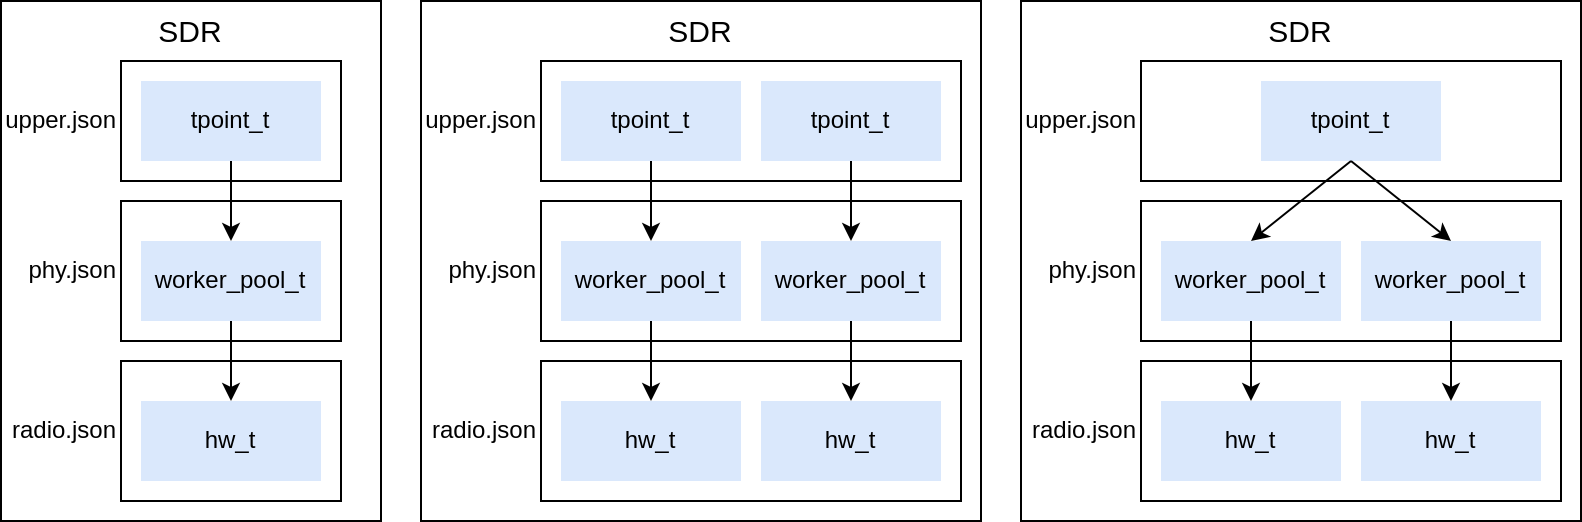

The diagram above was exported from draw.io. Its source (the exported page's mxGraphModel, read from the mxfile embedded in the PNG):
<mxGraphModel dx="1434" dy="895" grid="1" gridSize="10" guides="0" tooltips="1" connect="1" arrows="1" fold="1" page="1" pageScale="1" pageWidth="827" pageHeight="583" math="0" shadow="0">
  <root>
    <mxCell id="0" />
    <mxCell id="1" parent="0" />
    <mxCell id="8TTzhzkPqiKwERcbz_GF-29" value="SDR" style="rounded=0;whiteSpace=wrap;html=1;fillColor=default;verticalAlign=top;fontSize=15;" parent="1" vertex="1">
      <mxGeometry x="230" y="10" width="280" height="260" as="geometry" />
    </mxCell>
    <mxCell id="8TTzhzkPqiKwERcbz_GF-19" value="SDR" style="rounded=0;whiteSpace=wrap;html=1;fillColor=default;verticalAlign=top;fontSize=15;" parent="1" vertex="1">
      <mxGeometry x="20" y="10" width="190" height="260" as="geometry" />
    </mxCell>
    <mxCell id="8TTzhzkPqiKwERcbz_GF-39" value="SDR" style="rounded=0;whiteSpace=wrap;html=1;fillColor=default;verticalAlign=top;fontSize=15;" parent="1" vertex="1">
      <mxGeometry x="530" y="10" width="280" height="260" as="geometry" />
    </mxCell>
    <mxCell id="8TTzhzkPqiKwERcbz_GF-28" value="upper.json" style="rounded=0;whiteSpace=wrap;html=1;fillColor=none;labelPosition=left;verticalLabelPosition=middle;align=right;verticalAlign=middle;" parent="1" vertex="1">
      <mxGeometry x="290" y="40" width="210" height="60" as="geometry" />
    </mxCell>
    <mxCell id="8TTzhzkPqiKwERcbz_GF-26" value="radio.json" style="rounded=0;whiteSpace=wrap;html=1;fillColor=none;labelPosition=left;verticalLabelPosition=middle;align=right;verticalAlign=middle;" parent="1" vertex="1">
      <mxGeometry x="290" y="190" width="210" height="70" as="geometry" />
    </mxCell>
    <mxCell id="8TTzhzkPqiKwERcbz_GF-27" value="phy.json" style="rounded=0;whiteSpace=wrap;html=1;fillColor=none;labelPosition=left;verticalLabelPosition=middle;align=right;verticalAlign=middle;" parent="1" vertex="1">
      <mxGeometry x="290" y="110" width="210" height="70" as="geometry" />
    </mxCell>
    <mxCell id="gou46OdMyQ_DH9dvmqBt-82" value="hw_t" style="rounded=0;whiteSpace=wrap;html=1;fillColor=#dae8fc;strokeColor=none;verticalAlign=middle;dashed=1;" parent="1" vertex="1">
      <mxGeometry x="90" y="210" width="90" height="40" as="geometry" />
    </mxCell>
    <mxCell id="8TTzhzkPqiKwERcbz_GF-3" value="worker_pool_t" style="rounded=0;whiteSpace=wrap;html=1;fillColor=#dae8fc;strokeColor=none;verticalAlign=middle;dashed=1;" parent="1" vertex="1">
      <mxGeometry x="90" y="130" width="90" height="40" as="geometry" />
    </mxCell>
    <mxCell id="8TTzhzkPqiKwERcbz_GF-4" value="tpoint_t" style="rounded=0;whiteSpace=wrap;html=1;fillColor=#dae8fc;strokeColor=none;verticalAlign=middle;dashed=1;" parent="1" vertex="1">
      <mxGeometry x="90" y="50" width="90" height="40" as="geometry" />
    </mxCell>
    <mxCell id="8TTzhzkPqiKwERcbz_GF-11" value="" style="endArrow=classic;html=1;rounded=0;exitX=0.5;exitY=1;exitDx=0;exitDy=0;entryX=0.5;entryY=0;entryDx=0;entryDy=0;" parent="1" source="8TTzhzkPqiKwERcbz_GF-4" target="8TTzhzkPqiKwERcbz_GF-3" edge="1">
      <mxGeometry width="50" height="50" relative="1" as="geometry">
        <mxPoint x="410" as="sourcePoint" />
        <mxPoint x="460" y="-50" as="targetPoint" />
      </mxGeometry>
    </mxCell>
    <mxCell id="8TTzhzkPqiKwERcbz_GF-12" value="" style="endArrow=classic;html=1;rounded=0;exitX=0.5;exitY=1;exitDx=0;exitDy=0;entryX=0.5;entryY=0;entryDx=0;entryDy=0;" parent="1" source="8TTzhzkPqiKwERcbz_GF-3" target="gou46OdMyQ_DH9dvmqBt-82" edge="1">
      <mxGeometry width="50" height="50" relative="1" as="geometry">
        <mxPoint x="150" y="160" as="sourcePoint" />
        <mxPoint x="150" y="200" as="targetPoint" />
      </mxGeometry>
    </mxCell>
    <mxCell id="8TTzhzkPqiKwERcbz_GF-14" value="radio.json" style="rounded=0;whiteSpace=wrap;html=1;fillColor=none;labelPosition=left;verticalLabelPosition=middle;align=right;verticalAlign=middle;" parent="1" vertex="1">
      <mxGeometry x="80" y="190" width="110" height="70" as="geometry" />
    </mxCell>
    <mxCell id="8TTzhzkPqiKwERcbz_GF-16" value="phy.json" style="rounded=0;whiteSpace=wrap;html=1;fillColor=none;labelPosition=left;verticalLabelPosition=middle;align=right;verticalAlign=middle;" parent="1" vertex="1">
      <mxGeometry x="80" y="110" width="110" height="70" as="geometry" />
    </mxCell>
    <mxCell id="8TTzhzkPqiKwERcbz_GF-17" value="upper.json" style="rounded=0;whiteSpace=wrap;html=1;fillColor=none;labelPosition=left;verticalLabelPosition=middle;align=right;verticalAlign=middle;" parent="1" vertex="1">
      <mxGeometry x="80" y="40" width="110" height="60" as="geometry" />
    </mxCell>
    <mxCell id="8TTzhzkPqiKwERcbz_GF-21" value="hw_t" style="rounded=0;whiteSpace=wrap;html=1;fillColor=#dae8fc;strokeColor=none;verticalAlign=middle;dashed=1;" parent="1" vertex="1">
      <mxGeometry x="300" y="210" width="90" height="40" as="geometry" />
    </mxCell>
    <mxCell id="8TTzhzkPqiKwERcbz_GF-22" value="worker_pool_t" style="rounded=0;whiteSpace=wrap;html=1;fillColor=#dae8fc;strokeColor=none;verticalAlign=middle;dashed=1;" parent="1" vertex="1">
      <mxGeometry x="300" y="130" width="90" height="40" as="geometry" />
    </mxCell>
    <mxCell id="8TTzhzkPqiKwERcbz_GF-23" value="tpoint_t" style="rounded=0;whiteSpace=wrap;html=1;fillColor=#dae8fc;strokeColor=none;verticalAlign=middle;dashed=1;" parent="1" vertex="1">
      <mxGeometry x="300" y="50" width="90" height="40" as="geometry" />
    </mxCell>
    <mxCell id="8TTzhzkPqiKwERcbz_GF-24" value="" style="endArrow=classic;html=1;rounded=0;exitX=0.5;exitY=1;exitDx=0;exitDy=0;entryX=0.5;entryY=0;entryDx=0;entryDy=0;" parent="1" source="8TTzhzkPqiKwERcbz_GF-23" target="8TTzhzkPqiKwERcbz_GF-22" edge="1">
      <mxGeometry width="50" height="50" relative="1" as="geometry">
        <mxPoint x="620" as="sourcePoint" />
        <mxPoint x="670" y="-50" as="targetPoint" />
      </mxGeometry>
    </mxCell>
    <mxCell id="8TTzhzkPqiKwERcbz_GF-25" value="" style="endArrow=classic;html=1;rounded=0;exitX=0.5;exitY=1;exitDx=0;exitDy=0;entryX=0.5;entryY=0;entryDx=0;entryDy=0;" parent="1" source="8TTzhzkPqiKwERcbz_GF-22" target="8TTzhzkPqiKwERcbz_GF-21" edge="1">
      <mxGeometry width="50" height="50" relative="1" as="geometry">
        <mxPoint x="360" y="160" as="sourcePoint" />
        <mxPoint x="360" y="200" as="targetPoint" />
      </mxGeometry>
    </mxCell>
    <mxCell id="8TTzhzkPqiKwERcbz_GF-31" value="hw_t" style="rounded=0;whiteSpace=wrap;html=1;fillColor=#dae8fc;strokeColor=none;verticalAlign=middle;dashed=1;" parent="1" vertex="1">
      <mxGeometry x="400" y="210" width="90" height="40" as="geometry" />
    </mxCell>
    <mxCell id="8TTzhzkPqiKwERcbz_GF-32" value="worker_pool_t" style="rounded=0;whiteSpace=wrap;html=1;fillColor=#dae8fc;strokeColor=none;verticalAlign=middle;dashed=1;" parent="1" vertex="1">
      <mxGeometry x="400" y="130" width="90" height="40" as="geometry" />
    </mxCell>
    <mxCell id="8TTzhzkPqiKwERcbz_GF-33" value="tpoint_t" style="rounded=0;whiteSpace=wrap;html=1;fillColor=#dae8fc;strokeColor=none;verticalAlign=middle;dashed=1;" parent="1" vertex="1">
      <mxGeometry x="400" y="50" width="90" height="40" as="geometry" />
    </mxCell>
    <mxCell id="8TTzhzkPqiKwERcbz_GF-34" value="" style="endArrow=classic;html=1;rounded=0;exitX=0.5;exitY=1;exitDx=0;exitDy=0;entryX=0.5;entryY=0;entryDx=0;entryDy=0;" parent="1" source="8TTzhzkPqiKwERcbz_GF-33" target="8TTzhzkPqiKwERcbz_GF-32" edge="1">
      <mxGeometry width="50" height="50" relative="1" as="geometry">
        <mxPoint x="720" as="sourcePoint" />
        <mxPoint x="770" y="-50" as="targetPoint" />
      </mxGeometry>
    </mxCell>
    <mxCell id="8TTzhzkPqiKwERcbz_GF-35" value="" style="endArrow=classic;html=1;rounded=0;exitX=0.5;exitY=1;exitDx=0;exitDy=0;entryX=0.5;entryY=0;entryDx=0;entryDy=0;" parent="1" source="8TTzhzkPqiKwERcbz_GF-32" target="8TTzhzkPqiKwERcbz_GF-31" edge="1">
      <mxGeometry width="50" height="50" relative="1" as="geometry">
        <mxPoint x="460" y="160" as="sourcePoint" />
        <mxPoint x="460" y="200" as="targetPoint" />
      </mxGeometry>
    </mxCell>
    <mxCell id="8TTzhzkPqiKwERcbz_GF-36" value="upper.json" style="rounded=0;whiteSpace=wrap;html=1;fillColor=none;labelPosition=left;verticalLabelPosition=middle;align=right;verticalAlign=middle;" parent="1" vertex="1">
      <mxGeometry x="590" y="40" width="210" height="60" as="geometry" />
    </mxCell>
    <mxCell id="8TTzhzkPqiKwERcbz_GF-37" value="radio.json" style="rounded=0;whiteSpace=wrap;html=1;fillColor=none;labelPosition=left;verticalLabelPosition=middle;align=right;verticalAlign=middle;" parent="1" vertex="1">
      <mxGeometry x="590" y="190" width="210" height="70" as="geometry" />
    </mxCell>
    <mxCell id="8TTzhzkPqiKwERcbz_GF-38" value="phy.json" style="rounded=0;whiteSpace=wrap;html=1;fillColor=none;labelPosition=left;verticalLabelPosition=middle;align=right;verticalAlign=middle;" parent="1" vertex="1">
      <mxGeometry x="590" y="110" width="210" height="70" as="geometry" />
    </mxCell>
    <mxCell id="8TTzhzkPqiKwERcbz_GF-40" value="hw_t" style="rounded=0;whiteSpace=wrap;html=1;fillColor=#dae8fc;strokeColor=none;verticalAlign=middle;dashed=1;" parent="1" vertex="1">
      <mxGeometry x="600" y="210" width="90" height="40" as="geometry" />
    </mxCell>
    <mxCell id="8TTzhzkPqiKwERcbz_GF-41" value="worker_pool_t" style="rounded=0;whiteSpace=wrap;html=1;fillColor=#dae8fc;strokeColor=none;verticalAlign=middle;dashed=1;" parent="1" vertex="1">
      <mxGeometry x="600" y="130" width="90" height="40" as="geometry" />
    </mxCell>
    <mxCell id="8TTzhzkPqiKwERcbz_GF-42" value="tpoint_t" style="rounded=0;whiteSpace=wrap;html=1;fillColor=#dae8fc;strokeColor=none;verticalAlign=middle;dashed=1;" parent="1" vertex="1">
      <mxGeometry x="650" y="50" width="90" height="40" as="geometry" />
    </mxCell>
    <mxCell id="8TTzhzkPqiKwERcbz_GF-43" value="" style="endArrow=classic;html=1;rounded=0;exitX=0.5;exitY=1;exitDx=0;exitDy=0;entryX=0.5;entryY=0;entryDx=0;entryDy=0;" parent="1" source="8TTzhzkPqiKwERcbz_GF-42" target="8TTzhzkPqiKwERcbz_GF-41" edge="1">
      <mxGeometry width="50" height="50" relative="1" as="geometry">
        <mxPoint x="920" as="sourcePoint" />
        <mxPoint x="970" y="-50" as="targetPoint" />
      </mxGeometry>
    </mxCell>
    <mxCell id="8TTzhzkPqiKwERcbz_GF-44" value="" style="endArrow=classic;html=1;rounded=0;exitX=0.5;exitY=1;exitDx=0;exitDy=0;entryX=0.5;entryY=0;entryDx=0;entryDy=0;" parent="1" source="8TTzhzkPqiKwERcbz_GF-41" target="8TTzhzkPqiKwERcbz_GF-40" edge="1">
      <mxGeometry width="50" height="50" relative="1" as="geometry">
        <mxPoint x="660" y="160" as="sourcePoint" />
        <mxPoint x="660" y="200" as="targetPoint" />
      </mxGeometry>
    </mxCell>
    <mxCell id="8TTzhzkPqiKwERcbz_GF-45" value="hw_t" style="rounded=0;whiteSpace=wrap;html=1;fillColor=#dae8fc;strokeColor=none;verticalAlign=middle;dashed=1;" parent="1" vertex="1">
      <mxGeometry x="700" y="210" width="90" height="40" as="geometry" />
    </mxCell>
    <mxCell id="8TTzhzkPqiKwERcbz_GF-46" value="worker_pool_t" style="rounded=0;whiteSpace=wrap;html=1;fillColor=#dae8fc;strokeColor=none;verticalAlign=middle;dashed=1;" parent="1" vertex="1">
      <mxGeometry x="700" y="130" width="90" height="40" as="geometry" />
    </mxCell>
    <mxCell id="8TTzhzkPqiKwERcbz_GF-49" value="" style="endArrow=classic;html=1;rounded=0;exitX=0.5;exitY=1;exitDx=0;exitDy=0;entryX=0.5;entryY=0;entryDx=0;entryDy=0;" parent="1" source="8TTzhzkPqiKwERcbz_GF-46" target="8TTzhzkPqiKwERcbz_GF-45" edge="1">
      <mxGeometry width="50" height="50" relative="1" as="geometry">
        <mxPoint x="760" y="160" as="sourcePoint" />
        <mxPoint x="760" y="200" as="targetPoint" />
      </mxGeometry>
    </mxCell>
    <mxCell id="8TTzhzkPqiKwERcbz_GF-48" value="" style="endArrow=classic;html=1;rounded=0;exitX=0.5;exitY=1;exitDx=0;exitDy=0;entryX=0.5;entryY=0;entryDx=0;entryDy=0;" parent="1" source="8TTzhzkPqiKwERcbz_GF-42" target="8TTzhzkPqiKwERcbz_GF-46" edge="1">
      <mxGeometry width="50" height="50" relative="1" as="geometry">
        <mxPoint x="745" y="90" as="sourcePoint" />
        <mxPoint x="1070" y="-50" as="targetPoint" />
      </mxGeometry>
    </mxCell>
  </root>
</mxGraphModel>